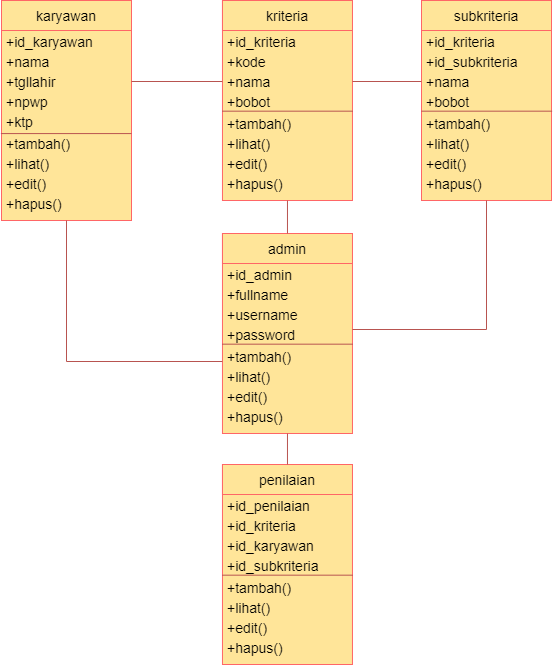

The diagram above was exported from draw.io. Its source (the exported page's mxGraphModel, read from the mxfile embedded in the PNG):
<mxGraphModel dx="1303" dy="828" grid="1" gridSize="10" guides="1" tooltips="1" connect="1" arrows="1" fold="1" page="1" pageScale="1" pageWidth="850" pageHeight="1100" math="0" shadow="0">
  <root>
    <mxCell id="0" />
    <mxCell id="1" parent="0" />
    <mxCell id="BZC8dGnsF4pF3sqg7O_m-50" value="" style="group" vertex="1" connectable="0" parent="1">
      <mxGeometry x="99.35000000000002" y="120" width="130.64999999999998" height="220" as="geometry" />
    </mxCell>
    <mxCell id="BZC8dGnsF4pF3sqg7O_m-1" value="" style="rounded=0;whiteSpace=wrap;html=1;fillColor=#FFE599;strokeColor=#FF6666;" vertex="1" parent="BZC8dGnsF4pF3sqg7O_m-50">
      <mxGeometry x="0.6499999999999773" width="130" height="220" as="geometry" />
    </mxCell>
    <mxCell id="BZC8dGnsF4pF3sqg7O_m-4" value="&lt;font style=&quot;font-size: 14px&quot;&gt;karyawan&lt;/font&gt;" style="rounded=0;whiteSpace=wrap;html=1;fillColor=#FFE599;strokeColor=#FF6666;" vertex="1" parent="BZC8dGnsF4pF3sqg7O_m-50">
      <mxGeometry x="0.6499999999999773" width="130" height="30" as="geometry" />
    </mxCell>
    <mxCell id="BZC8dGnsF4pF3sqg7O_m-5" value="&lt;font style=&quot;font-size: 14px&quot;&gt;+id_karyawan&lt;/font&gt;" style="text;html=1;strokeColor=none;fillColor=none;align=left;verticalAlign=middle;whiteSpace=wrap;rounded=0;spacingLeft=3;" vertex="1" parent="BZC8dGnsF4pF3sqg7O_m-50">
      <mxGeometry x="0.6499999999999773" y="31" width="130" height="20" as="geometry" />
    </mxCell>
    <mxCell id="BZC8dGnsF4pF3sqg7O_m-6" value="&lt;font style=&quot;font-size: 14px&quot;&gt;+nama&lt;/font&gt;" style="text;html=1;strokeColor=none;fillColor=none;align=left;verticalAlign=middle;whiteSpace=wrap;rounded=0;spacingLeft=3;" vertex="1" parent="BZC8dGnsF4pF3sqg7O_m-50">
      <mxGeometry x="0.6499999999999773" y="51" width="130" height="20" as="geometry" />
    </mxCell>
    <mxCell id="BZC8dGnsF4pF3sqg7O_m-7" value="&lt;font style=&quot;font-size: 14px&quot;&gt;+tgllahir&lt;/font&gt;" style="text;html=1;strokeColor=none;fillColor=none;align=left;verticalAlign=middle;whiteSpace=wrap;rounded=0;spacingLeft=3;" vertex="1" parent="BZC8dGnsF4pF3sqg7O_m-50">
      <mxGeometry x="0.6499999999999773" y="71" width="130" height="20" as="geometry" />
    </mxCell>
    <mxCell id="BZC8dGnsF4pF3sqg7O_m-10" value="&lt;font style=&quot;font-size: 14px&quot;&gt;+npwp&lt;/font&gt;" style="text;html=1;strokeColor=none;fillColor=none;align=left;verticalAlign=middle;whiteSpace=wrap;rounded=0;spacingLeft=3;" vertex="1" parent="BZC8dGnsF4pF3sqg7O_m-50">
      <mxGeometry x="0.6499999999999773" y="91" width="130" height="20" as="geometry" />
    </mxCell>
    <mxCell id="BZC8dGnsF4pF3sqg7O_m-11" value="&lt;font style=&quot;font-size: 14px&quot;&gt;+ktp&lt;/font&gt;" style="text;html=1;strokeColor=none;fillColor=none;align=left;verticalAlign=middle;whiteSpace=wrap;rounded=0;spacingLeft=3;" vertex="1" parent="BZC8dGnsF4pF3sqg7O_m-50">
      <mxGeometry x="0.6499999999999773" y="111" width="130" height="20" as="geometry" />
    </mxCell>
    <mxCell id="BZC8dGnsF4pF3sqg7O_m-13" value="" style="endArrow=none;html=1;exitX=-0.005;exitY=0.863;exitDx=0;exitDy=0;exitPerimeter=0;entryX=1;entryY=0.863;entryDx=0;entryDy=0;entryPerimeter=0;fillColor=#f8cecc;strokeColor=#b85450;" edge="1" parent="BZC8dGnsF4pF3sqg7O_m-50">
      <mxGeometry width="50" height="50" relative="1" as="geometry">
        <mxPoint y="133.07999999999993" as="sourcePoint" />
        <mxPoint x="130.64999999999998" y="133.07999999999993" as="targetPoint" />
      </mxGeometry>
    </mxCell>
    <mxCell id="BZC8dGnsF4pF3sqg7O_m-15" value="&lt;span style=&quot;font-size: 14px&quot;&gt;+tambah()&lt;/span&gt;" style="text;html=1;strokeColor=none;fillColor=none;align=left;verticalAlign=middle;whiteSpace=wrap;rounded=0;spacingLeft=3;" vertex="1" parent="BZC8dGnsF4pF3sqg7O_m-50">
      <mxGeometry x="0.6499999999999773" y="133" width="130" height="20" as="geometry" />
    </mxCell>
    <mxCell id="BZC8dGnsF4pF3sqg7O_m-16" value="&lt;span style=&quot;font-size: 14px&quot;&gt;+lihat()&lt;/span&gt;" style="text;html=1;strokeColor=none;fillColor=none;align=left;verticalAlign=middle;whiteSpace=wrap;rounded=0;spacingLeft=3;" vertex="1" parent="BZC8dGnsF4pF3sqg7O_m-50">
      <mxGeometry x="0.6499999999999773" y="153" width="130" height="20" as="geometry" />
    </mxCell>
    <mxCell id="BZC8dGnsF4pF3sqg7O_m-17" value="&lt;span style=&quot;font-size: 14px&quot;&gt;+edit()&lt;/span&gt;" style="text;html=1;strokeColor=none;fillColor=none;align=left;verticalAlign=middle;whiteSpace=wrap;rounded=0;spacingLeft=3;" vertex="1" parent="BZC8dGnsF4pF3sqg7O_m-50">
      <mxGeometry x="0.6499999999999773" y="173" width="130" height="20" as="geometry" />
    </mxCell>
    <mxCell id="BZC8dGnsF4pF3sqg7O_m-18" value="&lt;span style=&quot;font-size: 14px&quot;&gt;+hapus()&lt;/span&gt;" style="text;html=1;strokeColor=none;fillColor=none;align=left;verticalAlign=middle;whiteSpace=wrap;rounded=0;spacingLeft=3;" vertex="1" parent="BZC8dGnsF4pF3sqg7O_m-50">
      <mxGeometry x="0.6499999999999773" y="193" width="130" height="20" as="geometry" />
    </mxCell>
    <mxCell id="BZC8dGnsF4pF3sqg7O_m-51" value="" style="group" vertex="1" connectable="0" parent="1">
      <mxGeometry x="320.65" y="120" width="130.64999999999998" height="200" as="geometry" />
    </mxCell>
    <mxCell id="BZC8dGnsF4pF3sqg7O_m-19" value="" style="rounded=0;whiteSpace=wrap;html=1;fillColor=#FFE599;strokeColor=#FF6666;" vertex="1" parent="BZC8dGnsF4pF3sqg7O_m-51">
      <mxGeometry x="0.32499999999998863" width="130" height="200" as="geometry" />
    </mxCell>
    <mxCell id="BZC8dGnsF4pF3sqg7O_m-20" value="&lt;font style=&quot;font-size: 14px&quot;&gt;kriteria&lt;/font&gt;" style="rounded=0;whiteSpace=wrap;html=1;fillColor=#FFE599;strokeColor=#FF6666;" vertex="1" parent="BZC8dGnsF4pF3sqg7O_m-51">
      <mxGeometry x="0.32499999999998863" width="130" height="30" as="geometry" />
    </mxCell>
    <mxCell id="BZC8dGnsF4pF3sqg7O_m-21" value="&lt;font style=&quot;font-size: 14px&quot;&gt;+id_kriteria&lt;/font&gt;" style="text;html=1;strokeColor=none;fillColor=none;align=left;verticalAlign=middle;whiteSpace=wrap;rounded=0;spacingLeft=3;" vertex="1" parent="BZC8dGnsF4pF3sqg7O_m-51">
      <mxGeometry x="0.32499999999998863" y="31" width="130" height="20" as="geometry" />
    </mxCell>
    <mxCell id="BZC8dGnsF4pF3sqg7O_m-22" value="&lt;font style=&quot;font-size: 14px&quot;&gt;+kode&lt;/font&gt;" style="text;html=1;strokeColor=none;fillColor=none;align=left;verticalAlign=middle;whiteSpace=wrap;rounded=0;spacingLeft=3;" vertex="1" parent="BZC8dGnsF4pF3sqg7O_m-51">
      <mxGeometry x="0.32499999999998863" y="51" width="130" height="20" as="geometry" />
    </mxCell>
    <mxCell id="BZC8dGnsF4pF3sqg7O_m-23" value="&lt;font style=&quot;font-size: 14px&quot;&gt;+nama&lt;/font&gt;" style="text;html=1;strokeColor=none;fillColor=none;align=left;verticalAlign=middle;whiteSpace=wrap;rounded=0;spacingLeft=3;" vertex="1" parent="BZC8dGnsF4pF3sqg7O_m-51">
      <mxGeometry x="0.32499999999998863" y="71" width="130" height="20" as="geometry" />
    </mxCell>
    <mxCell id="BZC8dGnsF4pF3sqg7O_m-24" value="&lt;font style=&quot;font-size: 14px&quot;&gt;+bobot&lt;/font&gt;" style="text;html=1;strokeColor=none;fillColor=none;align=left;verticalAlign=middle;whiteSpace=wrap;rounded=0;spacingLeft=3;" vertex="1" parent="BZC8dGnsF4pF3sqg7O_m-51">
      <mxGeometry x="0.32499999999998863" y="91" width="130" height="20" as="geometry" />
    </mxCell>
    <mxCell id="BZC8dGnsF4pF3sqg7O_m-26" value="" style="endArrow=none;html=1;exitX=-0.005;exitY=0.863;exitDx=0;exitDy=0;exitPerimeter=0;entryX=1;entryY=0.863;entryDx=0;entryDy=0;entryPerimeter=0;fillColor=#f8cecc;strokeColor=#b85450;" edge="1" parent="BZC8dGnsF4pF3sqg7O_m-51">
      <mxGeometry width="50" height="50" relative="1" as="geometry">
        <mxPoint y="110.66999999999993" as="sourcePoint" />
        <mxPoint x="130.64999999999998" y="110.66999999999993" as="targetPoint" />
      </mxGeometry>
    </mxCell>
    <mxCell id="BZC8dGnsF4pF3sqg7O_m-27" value="&lt;span style=&quot;font-size: 14px&quot;&gt;+tambah()&lt;/span&gt;" style="text;html=1;strokeColor=none;fillColor=none;align=left;verticalAlign=middle;whiteSpace=wrap;rounded=0;spacingLeft=3;" vertex="1" parent="BZC8dGnsF4pF3sqg7O_m-51">
      <mxGeometry x="0.32499999999998863" y="113" width="130" height="20" as="geometry" />
    </mxCell>
    <mxCell id="BZC8dGnsF4pF3sqg7O_m-28" value="&lt;span style=&quot;font-size: 14px&quot;&gt;+lihat()&lt;/span&gt;" style="text;html=1;strokeColor=none;fillColor=none;align=left;verticalAlign=middle;whiteSpace=wrap;rounded=0;spacingLeft=3;" vertex="1" parent="BZC8dGnsF4pF3sqg7O_m-51">
      <mxGeometry x="0.32499999999998863" y="133" width="130" height="20" as="geometry" />
    </mxCell>
    <mxCell id="BZC8dGnsF4pF3sqg7O_m-29" value="&lt;span style=&quot;font-size: 14px&quot;&gt;+edit()&lt;/span&gt;" style="text;html=1;strokeColor=none;fillColor=none;align=left;verticalAlign=middle;whiteSpace=wrap;rounded=0;spacingLeft=3;" vertex="1" parent="BZC8dGnsF4pF3sqg7O_m-51">
      <mxGeometry x="0.32499999999998863" y="153" width="130" height="20" as="geometry" />
    </mxCell>
    <mxCell id="BZC8dGnsF4pF3sqg7O_m-30" value="&lt;span style=&quot;font-size: 14px&quot;&gt;+hapus()&lt;/span&gt;" style="text;html=1;strokeColor=none;fillColor=none;align=left;verticalAlign=middle;whiteSpace=wrap;rounded=0;spacingLeft=3;" vertex="1" parent="BZC8dGnsF4pF3sqg7O_m-51">
      <mxGeometry x="0.32499999999998863" y="173" width="130" height="20" as="geometry" />
    </mxCell>
    <mxCell id="BZC8dGnsF4pF3sqg7O_m-52" value="" style="group" vertex="1" connectable="0" parent="1">
      <mxGeometry x="520" y="120" width="130.64999999999998" height="200" as="geometry" />
    </mxCell>
    <mxCell id="BZC8dGnsF4pF3sqg7O_m-35" value="" style="rounded=0;whiteSpace=wrap;html=1;fillColor=#FFE599;strokeColor=#FF6666;" vertex="1" parent="BZC8dGnsF4pF3sqg7O_m-52">
      <mxGeometry width="130" height="200" as="geometry" />
    </mxCell>
    <mxCell id="BZC8dGnsF4pF3sqg7O_m-36" value="&lt;font style=&quot;font-size: 14px&quot;&gt;subkriteria&lt;/font&gt;" style="rounded=0;whiteSpace=wrap;html=1;fillColor=#FFE599;strokeColor=#FF6666;" vertex="1" parent="BZC8dGnsF4pF3sqg7O_m-52">
      <mxGeometry width="130" height="30" as="geometry" />
    </mxCell>
    <mxCell id="BZC8dGnsF4pF3sqg7O_m-37" value="&lt;font style=&quot;font-size: 14px&quot;&gt;+id_kriteria&lt;/font&gt;" style="text;html=1;strokeColor=none;fillColor=none;align=left;verticalAlign=middle;whiteSpace=wrap;rounded=0;spacingLeft=3;" vertex="1" parent="BZC8dGnsF4pF3sqg7O_m-52">
      <mxGeometry y="31" width="130" height="20" as="geometry" />
    </mxCell>
    <mxCell id="BZC8dGnsF4pF3sqg7O_m-38" value="&lt;font style=&quot;font-size: 14px&quot;&gt;+id_subkriteria&lt;/font&gt;" style="text;html=1;strokeColor=none;fillColor=none;align=left;verticalAlign=middle;whiteSpace=wrap;rounded=0;spacingLeft=3;" vertex="1" parent="BZC8dGnsF4pF3sqg7O_m-52">
      <mxGeometry y="51" width="130" height="20" as="geometry" />
    </mxCell>
    <mxCell id="BZC8dGnsF4pF3sqg7O_m-39" value="&lt;font style=&quot;font-size: 14px&quot;&gt;+nama&lt;/font&gt;" style="text;html=1;strokeColor=none;fillColor=none;align=left;verticalAlign=middle;whiteSpace=wrap;rounded=0;spacingLeft=3;" vertex="1" parent="BZC8dGnsF4pF3sqg7O_m-52">
      <mxGeometry y="71" width="130" height="20" as="geometry" />
    </mxCell>
    <mxCell id="BZC8dGnsF4pF3sqg7O_m-40" value="&lt;font style=&quot;font-size: 14px&quot;&gt;+bobot&lt;/font&gt;" style="text;html=1;strokeColor=none;fillColor=none;align=left;verticalAlign=middle;whiteSpace=wrap;rounded=0;spacingLeft=3;" vertex="1" parent="BZC8dGnsF4pF3sqg7O_m-52">
      <mxGeometry y="91" width="130" height="20" as="geometry" />
    </mxCell>
    <mxCell id="BZC8dGnsF4pF3sqg7O_m-41" value="" style="endArrow=none;html=1;exitX=-0.005;exitY=0.863;exitDx=0;exitDy=0;exitPerimeter=0;entryX=1;entryY=0.863;entryDx=0;entryDy=0;entryPerimeter=0;fillColor=#f8cecc;strokeColor=#b85450;" edge="1" parent="BZC8dGnsF4pF3sqg7O_m-52">
      <mxGeometry width="50" height="50" relative="1" as="geometry">
        <mxPoint x="1.1368683772161603e-13" y="110.66999999999996" as="sourcePoint" />
        <mxPoint x="130.64999999999998" y="110.66999999999996" as="targetPoint" />
      </mxGeometry>
    </mxCell>
    <mxCell id="BZC8dGnsF4pF3sqg7O_m-42" value="&lt;span style=&quot;font-size: 14px&quot;&gt;+tambah()&lt;/span&gt;" style="text;html=1;strokeColor=none;fillColor=none;align=left;verticalAlign=middle;whiteSpace=wrap;rounded=0;spacingLeft=3;" vertex="1" parent="BZC8dGnsF4pF3sqg7O_m-52">
      <mxGeometry y="113" width="130" height="20" as="geometry" />
    </mxCell>
    <mxCell id="BZC8dGnsF4pF3sqg7O_m-43" value="&lt;span style=&quot;font-size: 14px&quot;&gt;+lihat()&lt;/span&gt;" style="text;html=1;strokeColor=none;fillColor=none;align=left;verticalAlign=middle;whiteSpace=wrap;rounded=0;spacingLeft=3;" vertex="1" parent="BZC8dGnsF4pF3sqg7O_m-52">
      <mxGeometry y="133" width="130" height="20" as="geometry" />
    </mxCell>
    <mxCell id="BZC8dGnsF4pF3sqg7O_m-44" value="&lt;span style=&quot;font-size: 14px&quot;&gt;+edit()&lt;/span&gt;" style="text;html=1;strokeColor=none;fillColor=none;align=left;verticalAlign=middle;whiteSpace=wrap;rounded=0;spacingLeft=3;" vertex="1" parent="BZC8dGnsF4pF3sqg7O_m-52">
      <mxGeometry y="153" width="130" height="20" as="geometry" />
    </mxCell>
    <mxCell id="BZC8dGnsF4pF3sqg7O_m-45" value="&lt;span style=&quot;font-size: 14px&quot;&gt;+hapus()&lt;/span&gt;" style="text;html=1;strokeColor=none;fillColor=none;align=left;verticalAlign=middle;whiteSpace=wrap;rounded=0;spacingLeft=3;" vertex="1" parent="BZC8dGnsF4pF3sqg7O_m-52">
      <mxGeometry y="173" width="130" height="20" as="geometry" />
    </mxCell>
    <mxCell id="BZC8dGnsF4pF3sqg7O_m-53" style="edgeStyle=none;rounded=0;orthogonalLoop=1;jettySize=auto;html=1;exitX=1;exitY=0.25;exitDx=0;exitDy=0;entryX=0;entryY=0.25;entryDx=0;entryDy=0;endArrow=none;endFill=0;fillColor=#f8cecc;strokeColor=#b85450;" edge="1" parent="1">
      <mxGeometry relative="1" as="geometry">
        <mxPoint x="450.9749999999999" y="201" as="sourcePoint" />
        <mxPoint x="520" y="201" as="targetPoint" />
      </mxGeometry>
    </mxCell>
    <mxCell id="BZC8dGnsF4pF3sqg7O_m-69" value="" style="group" vertex="1" connectable="0" parent="1">
      <mxGeometry x="320.65" y="584" width="130.64999999999998" height="200" as="geometry" />
    </mxCell>
    <mxCell id="BZC8dGnsF4pF3sqg7O_m-70" value="" style="rounded=0;whiteSpace=wrap;html=1;fillColor=#FFE599;strokeColor=#FF6666;" vertex="1" parent="BZC8dGnsF4pF3sqg7O_m-69">
      <mxGeometry x="0.32499999999998863" width="130" height="200" as="geometry" />
    </mxCell>
    <mxCell id="BZC8dGnsF4pF3sqg7O_m-71" value="&lt;span style=&quot;font-size: 14px&quot;&gt;penilaian&lt;/span&gt;" style="rounded=0;whiteSpace=wrap;html=1;fillColor=#FFE599;strokeColor=#FF6666;" vertex="1" parent="BZC8dGnsF4pF3sqg7O_m-69">
      <mxGeometry x="0.32499999999998863" width="130" height="30" as="geometry" />
    </mxCell>
    <mxCell id="BZC8dGnsF4pF3sqg7O_m-72" value="&lt;font style=&quot;font-size: 14px&quot;&gt;+id_penilaian&lt;/font&gt;" style="text;html=1;strokeColor=none;fillColor=none;align=left;verticalAlign=middle;whiteSpace=wrap;rounded=0;spacingLeft=3;" vertex="1" parent="BZC8dGnsF4pF3sqg7O_m-69">
      <mxGeometry x="0.32499999999998863" y="31" width="130" height="20" as="geometry" />
    </mxCell>
    <mxCell id="BZC8dGnsF4pF3sqg7O_m-73" value="&lt;font style=&quot;font-size: 14px&quot;&gt;+id_kriteria&lt;/font&gt;" style="text;html=1;strokeColor=none;fillColor=none;align=left;verticalAlign=middle;whiteSpace=wrap;rounded=0;spacingLeft=3;" vertex="1" parent="BZC8dGnsF4pF3sqg7O_m-69">
      <mxGeometry x="0.32499999999998863" y="51" width="130" height="20" as="geometry" />
    </mxCell>
    <mxCell id="BZC8dGnsF4pF3sqg7O_m-74" value="&lt;font style=&quot;font-size: 14px&quot;&gt;+id_karyawan&lt;/font&gt;" style="text;html=1;strokeColor=none;fillColor=none;align=left;verticalAlign=middle;whiteSpace=wrap;rounded=0;spacingLeft=3;" vertex="1" parent="BZC8dGnsF4pF3sqg7O_m-69">
      <mxGeometry x="0.32499999999998863" y="71" width="130" height="20" as="geometry" />
    </mxCell>
    <mxCell id="BZC8dGnsF4pF3sqg7O_m-75" value="&lt;font style=&quot;font-size: 14px&quot;&gt;+id_subkriteria&lt;/font&gt;" style="text;html=1;strokeColor=none;fillColor=none;align=left;verticalAlign=middle;whiteSpace=wrap;rounded=0;spacingLeft=3;" vertex="1" parent="BZC8dGnsF4pF3sqg7O_m-69">
      <mxGeometry x="0.32499999999998863" y="91" width="130" height="20" as="geometry" />
    </mxCell>
    <mxCell id="BZC8dGnsF4pF3sqg7O_m-76" value="" style="endArrow=none;html=1;exitX=-0.005;exitY=0.863;exitDx=0;exitDy=0;exitPerimeter=0;entryX=1;entryY=0.863;entryDx=0;entryDy=0;entryPerimeter=0;fillColor=#f8cecc;strokeColor=#b85450;" edge="1" parent="BZC8dGnsF4pF3sqg7O_m-69">
      <mxGeometry width="50" height="50" relative="1" as="geometry">
        <mxPoint y="110.66999999999993" as="sourcePoint" />
        <mxPoint x="130.64999999999998" y="110.66999999999993" as="targetPoint" />
      </mxGeometry>
    </mxCell>
    <mxCell id="BZC8dGnsF4pF3sqg7O_m-77" value="&lt;span style=&quot;font-size: 14px&quot;&gt;+tambah()&lt;/span&gt;" style="text;html=1;strokeColor=none;fillColor=none;align=left;verticalAlign=middle;whiteSpace=wrap;rounded=0;spacingLeft=3;" vertex="1" parent="BZC8dGnsF4pF3sqg7O_m-69">
      <mxGeometry x="0.32499999999998863" y="113" width="130" height="20" as="geometry" />
    </mxCell>
    <mxCell id="BZC8dGnsF4pF3sqg7O_m-78" value="&lt;span style=&quot;font-size: 14px&quot;&gt;+lihat()&lt;/span&gt;" style="text;html=1;strokeColor=none;fillColor=none;align=left;verticalAlign=middle;whiteSpace=wrap;rounded=0;spacingLeft=3;" vertex="1" parent="BZC8dGnsF4pF3sqg7O_m-69">
      <mxGeometry x="0.32499999999998863" y="133" width="130" height="20" as="geometry" />
    </mxCell>
    <mxCell id="BZC8dGnsF4pF3sqg7O_m-79" value="&lt;span style=&quot;font-size: 14px&quot;&gt;+edit()&lt;/span&gt;" style="text;html=1;strokeColor=none;fillColor=none;align=left;verticalAlign=middle;whiteSpace=wrap;rounded=0;spacingLeft=3;" vertex="1" parent="BZC8dGnsF4pF3sqg7O_m-69">
      <mxGeometry x="0.32499999999998863" y="153" width="130" height="20" as="geometry" />
    </mxCell>
    <mxCell id="BZC8dGnsF4pF3sqg7O_m-80" value="&lt;span style=&quot;font-size: 14px&quot;&gt;+hapus()&lt;/span&gt;" style="text;html=1;strokeColor=none;fillColor=none;align=left;verticalAlign=middle;whiteSpace=wrap;rounded=0;spacingLeft=3;" vertex="1" parent="BZC8dGnsF4pF3sqg7O_m-69">
      <mxGeometry x="0.32499999999998863" y="173" width="130" height="20" as="geometry" />
    </mxCell>
    <mxCell id="BZC8dGnsF4pF3sqg7O_m-94" value="" style="group" vertex="1" connectable="0" parent="1">
      <mxGeometry x="320.65" y="353" width="130.64999999999998" height="200" as="geometry" />
    </mxCell>
    <mxCell id="BZC8dGnsF4pF3sqg7O_m-95" value="" style="rounded=0;whiteSpace=wrap;html=1;fillColor=#FFE599;strokeColor=#FF6666;" vertex="1" parent="BZC8dGnsF4pF3sqg7O_m-94">
      <mxGeometry x="0.32499999999998863" width="130" height="200" as="geometry" />
    </mxCell>
    <mxCell id="BZC8dGnsF4pF3sqg7O_m-96" value="&lt;span style=&quot;font-size: 14px&quot;&gt;admin&lt;/span&gt;" style="rounded=0;whiteSpace=wrap;html=1;fillColor=#FFE599;strokeColor=#FF6666;" vertex="1" parent="BZC8dGnsF4pF3sqg7O_m-94">
      <mxGeometry x="0.32499999999998863" width="130" height="30" as="geometry" />
    </mxCell>
    <mxCell id="BZC8dGnsF4pF3sqg7O_m-97" value="&lt;font style=&quot;font-size: 14px&quot;&gt;+id_admin&lt;/font&gt;" style="text;html=1;strokeColor=none;fillColor=none;align=left;verticalAlign=middle;whiteSpace=wrap;rounded=0;spacingLeft=3;" vertex="1" parent="BZC8dGnsF4pF3sqg7O_m-94">
      <mxGeometry x="0.32499999999998863" y="31" width="130" height="20" as="geometry" />
    </mxCell>
    <mxCell id="BZC8dGnsF4pF3sqg7O_m-98" value="&lt;font style=&quot;font-size: 14px&quot;&gt;+fullname&lt;/font&gt;" style="text;html=1;strokeColor=none;fillColor=none;align=left;verticalAlign=middle;whiteSpace=wrap;rounded=0;spacingLeft=3;" vertex="1" parent="BZC8dGnsF4pF3sqg7O_m-94">
      <mxGeometry x="0.32499999999998863" y="51" width="130" height="20" as="geometry" />
    </mxCell>
    <mxCell id="BZC8dGnsF4pF3sqg7O_m-99" value="&lt;font style=&quot;font-size: 14px&quot;&gt;+username&lt;/font&gt;" style="text;html=1;strokeColor=none;fillColor=none;align=left;verticalAlign=middle;whiteSpace=wrap;rounded=0;spacingLeft=3;" vertex="1" parent="BZC8dGnsF4pF3sqg7O_m-94">
      <mxGeometry x="0.32499999999998863" y="71" width="130" height="20" as="geometry" />
    </mxCell>
    <mxCell id="BZC8dGnsF4pF3sqg7O_m-100" value="&lt;font style=&quot;font-size: 14px&quot;&gt;+password&lt;/font&gt;" style="text;html=1;strokeColor=none;fillColor=none;align=left;verticalAlign=middle;whiteSpace=wrap;rounded=0;spacingLeft=3;" vertex="1" parent="BZC8dGnsF4pF3sqg7O_m-94">
      <mxGeometry x="0.32499999999998863" y="91" width="130" height="20" as="geometry" />
    </mxCell>
    <mxCell id="BZC8dGnsF4pF3sqg7O_m-101" value="" style="endArrow=none;html=1;exitX=-0.005;exitY=0.863;exitDx=0;exitDy=0;exitPerimeter=0;entryX=1;entryY=0.863;entryDx=0;entryDy=0;entryPerimeter=0;fillColor=#f8cecc;strokeColor=#b85450;" edge="1" parent="BZC8dGnsF4pF3sqg7O_m-94">
      <mxGeometry width="50" height="50" relative="1" as="geometry">
        <mxPoint y="110.66999999999993" as="sourcePoint" />
        <mxPoint x="130.64999999999998" y="110.66999999999993" as="targetPoint" />
      </mxGeometry>
    </mxCell>
    <mxCell id="BZC8dGnsF4pF3sqg7O_m-102" value="&lt;span style=&quot;font-size: 14px&quot;&gt;+tambah()&lt;/span&gt;" style="text;html=1;strokeColor=none;fillColor=none;align=left;verticalAlign=middle;whiteSpace=wrap;rounded=0;spacingLeft=3;" vertex="1" parent="BZC8dGnsF4pF3sqg7O_m-94">
      <mxGeometry x="0.32499999999998863" y="113" width="130" height="20" as="geometry" />
    </mxCell>
    <mxCell id="BZC8dGnsF4pF3sqg7O_m-103" value="&lt;span style=&quot;font-size: 14px&quot;&gt;+lihat()&lt;/span&gt;" style="text;html=1;strokeColor=none;fillColor=none;align=left;verticalAlign=middle;whiteSpace=wrap;rounded=0;spacingLeft=3;" vertex="1" parent="BZC8dGnsF4pF3sqg7O_m-94">
      <mxGeometry x="0.32499999999998863" y="133" width="130" height="20" as="geometry" />
    </mxCell>
    <mxCell id="BZC8dGnsF4pF3sqg7O_m-104" value="&lt;span style=&quot;font-size: 14px&quot;&gt;+edit()&lt;/span&gt;" style="text;html=1;strokeColor=none;fillColor=none;align=left;verticalAlign=middle;whiteSpace=wrap;rounded=0;spacingLeft=3;" vertex="1" parent="BZC8dGnsF4pF3sqg7O_m-94">
      <mxGeometry x="0.32499999999998863" y="153" width="130" height="20" as="geometry" />
    </mxCell>
    <mxCell id="BZC8dGnsF4pF3sqg7O_m-105" value="&lt;span style=&quot;font-size: 14px&quot;&gt;+hapus()&lt;/span&gt;" style="text;html=1;strokeColor=none;fillColor=none;align=left;verticalAlign=middle;whiteSpace=wrap;rounded=0;spacingLeft=3;" vertex="1" parent="BZC8dGnsF4pF3sqg7O_m-94">
      <mxGeometry x="0.32499999999998863" y="173" width="130" height="20" as="geometry" />
    </mxCell>
    <mxCell id="BZC8dGnsF4pF3sqg7O_m-107" style="edgeStyle=none;rounded=0;orthogonalLoop=1;jettySize=auto;html=1;endArrow=none;endFill=0;fillColor=#f8cecc;strokeColor=#b85450;" edge="1" parent="1" source="BZC8dGnsF4pF3sqg7O_m-23" target="BZC8dGnsF4pF3sqg7O_m-7">
      <mxGeometry relative="1" as="geometry" />
    </mxCell>
    <mxCell id="BZC8dGnsF4pF3sqg7O_m-110" style="edgeStyle=orthogonalEdgeStyle;rounded=0;orthogonalLoop=1;jettySize=auto;html=1;exitX=0.5;exitY=1;exitDx=0;exitDy=0;entryX=1;entryY=0.25;entryDx=0;entryDy=0;endArrow=none;endFill=0;fillColor=#f8cecc;strokeColor=#b85450;" edge="1" parent="1" source="BZC8dGnsF4pF3sqg7O_m-35" target="BZC8dGnsF4pF3sqg7O_m-100">
      <mxGeometry relative="1" as="geometry">
        <Array as="points">
          <mxPoint x="585" y="449" />
        </Array>
      </mxGeometry>
    </mxCell>
    <mxCell id="BZC8dGnsF4pF3sqg7O_m-113" style="edgeStyle=orthogonalEdgeStyle;rounded=0;orthogonalLoop=1;jettySize=auto;html=1;exitX=0.5;exitY=1;exitDx=0;exitDy=0;entryX=0.5;entryY=0;entryDx=0;entryDy=0;endArrow=none;endFill=0;fillColor=#f8cecc;strokeColor=#b85450;" edge="1" parent="1" source="BZC8dGnsF4pF3sqg7O_m-19" target="BZC8dGnsF4pF3sqg7O_m-96">
      <mxGeometry relative="1" as="geometry" />
    </mxCell>
    <mxCell id="BZC8dGnsF4pF3sqg7O_m-114" style="edgeStyle=orthogonalEdgeStyle;rounded=0;orthogonalLoop=1;jettySize=auto;html=1;exitX=0.5;exitY=1;exitDx=0;exitDy=0;entryX=0.5;entryY=0;entryDx=0;entryDy=0;endArrow=none;endFill=0;fillColor=#f8cecc;strokeColor=#b85450;" edge="1" parent="1" source="BZC8dGnsF4pF3sqg7O_m-95" target="BZC8dGnsF4pF3sqg7O_m-71">
      <mxGeometry relative="1" as="geometry" />
    </mxCell>
    <mxCell id="BZC8dGnsF4pF3sqg7O_m-115" style="edgeStyle=orthogonalEdgeStyle;rounded=0;orthogonalLoop=1;jettySize=auto;html=1;exitX=0.5;exitY=1;exitDx=0;exitDy=0;endArrow=none;endFill=0;entryX=0;entryY=0.75;entryDx=0;entryDy=0;fillColor=#f8cecc;strokeColor=#b85450;" edge="1" parent="1" source="BZC8dGnsF4pF3sqg7O_m-1" target="BZC8dGnsF4pF3sqg7O_m-102">
      <mxGeometry relative="1" as="geometry">
        <Array as="points">
          <mxPoint x="165" y="481" />
        </Array>
      </mxGeometry>
    </mxCell>
  </root>
</mxGraphModel>